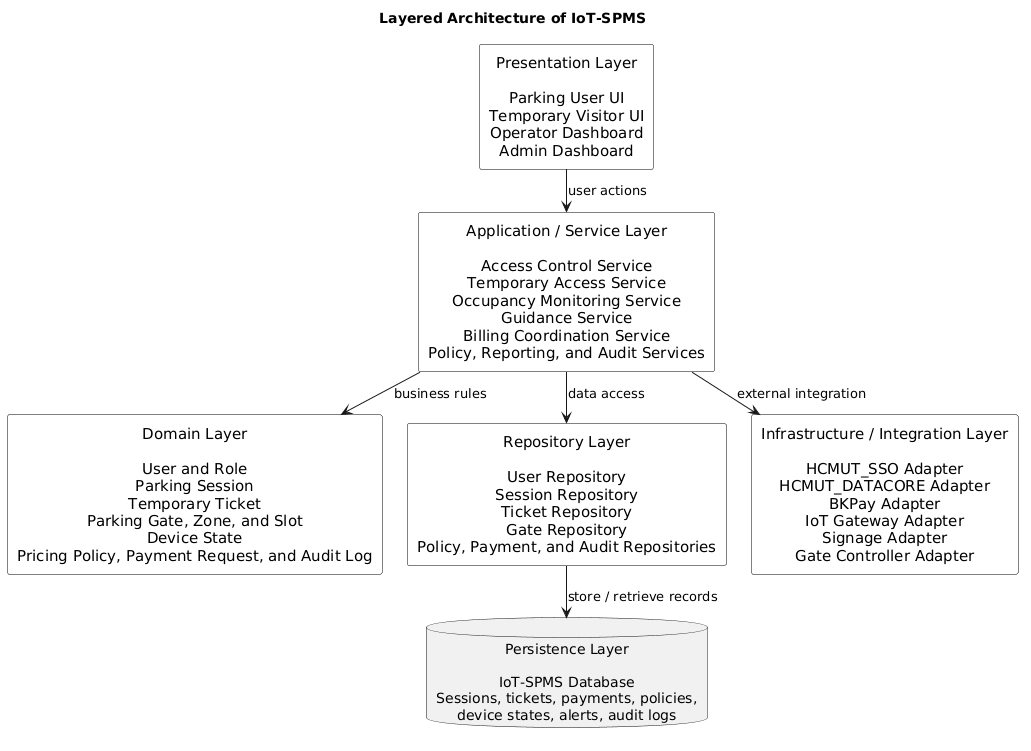

The diagram above was rendered by PlantUML. Its source (embedded in the PNG):
@startuml
title Layered Architecture of IoT-SPMS

top to bottom direction

skinparam backgroundColor white
skinparam shadowing false
skinparam defaultTextAlignment center
skinparam ArrowThickness 1
skinparam nodesep 25
skinparam ranksep 25

skinparam rectangle {
  BackgroundColor white
  BorderColor black
  FontSize 15
}

database "Persistence Layer\n\nIoT-SPMS Database\nSessions, tickets, payments, policies,\ndevice states, alerts, audit logs" as DB

rectangle "Presentation Layer\n\nParking User UI\nTemporary Visitor UI\nOperator Dashboard\nAdmin Dashboard" as Presentation

rectangle "Application / Service Layer\n\nAccess Control Service\nTemporary Access Service\nOccupancy Monitoring Service\nGuidance Service\nBilling Coordination Service\nPolicy, Reporting, and Audit Services" as Application

rectangle "Domain Layer\n\nUser and Role\nParking Session\nTemporary Ticket\nParking Gate, Zone, and Slot\nDevice State\nPricing Policy, Payment Request, and Audit Log" as Domain

rectangle "Repository Layer\n\nUser Repository\nSession Repository\nTicket Repository\nGate Repository\nPolicy, Payment, and Audit Repositories" as Repository

rectangle "Infrastructure / Integration Layer\n\nHCMUT_SSO Adapter\nHCMUT_DATACORE Adapter\nBKPay Adapter\nIoT Gateway Adapter\nSignage Adapter\nGate Controller Adapter" as Infrastructure

Presentation --> Application : user actions
Application --> Domain : business rules
Application --> Repository : data access
Repository --> DB : store / retrieve records
Application --> Infrastructure : external integration
@enduml